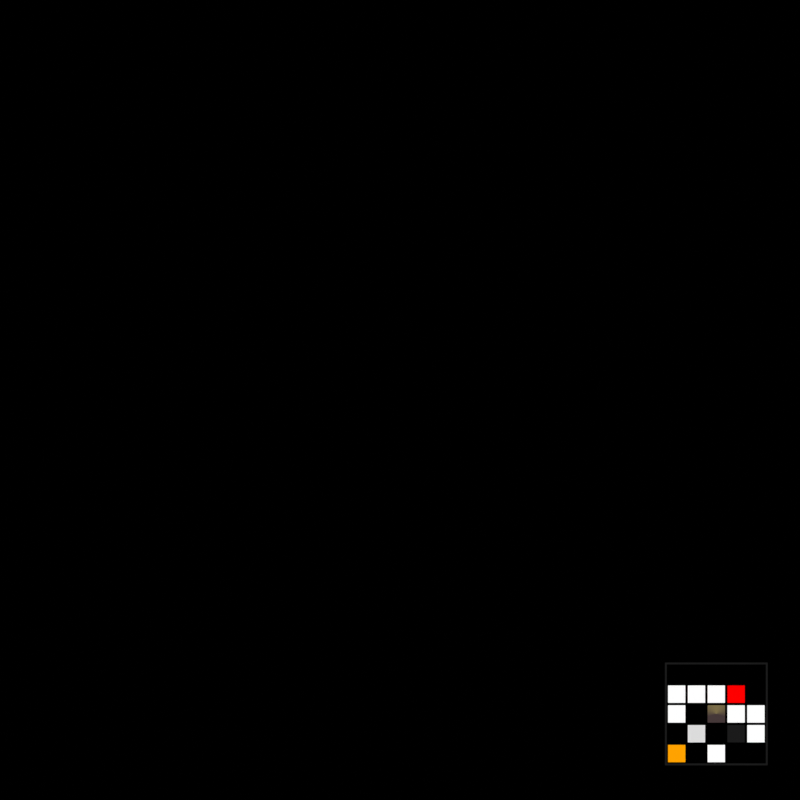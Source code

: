 # Source: panel_default.blend  (saved by Blender 2.92.15; exported with 4.5.12 LTS)
import bpy
from mathutils import Matrix  # noqa: F401  (used for matrix-valued properties, if any)

bpy.ops.wm.read_factory_settings(use_empty=True)
scene = bpy.context.scene
scene.name = 'p.TEMPLATE'

# ---- collections
col_export_template = bpy.data.collections.new('Export.TEMPLATE'); scene.collection.children.link(col_export_template)
col_letters_template = bpy.data.collections.new('Letters.TEMPLATE'); scene.collection.children.link(col_letters_template)
col_backstage_template = bpy.data.collections.new('Backstage.TEMPLATE'); scene.collection.children.link(col_backstage_template)

# ---- materials (node trees are filled in below, after node groups)
mat_l_blacknoshadow_template = bpy.data.materials.new('L_BlackNoShadow.TEMPLATE')
mat_l_blacknoshadow_template.use_backface_culling = True
mat_l_blackshadow_template = bpy.data.materials.new('L_BlackShadow.TEMPLATE')
mat_l_blackshadow_template.use_backface_culling = True
mat_l_blackshadow_template.use_transparent_shadow = False
mat_l_border_template = bpy.data.materials.new('L_Border.TEMPLATE')
mat_l_border_template.use_backface_culling = True
mat_l_captionballoon_template = bpy.data.materials.new('L_CaptionBalloon.TEMPLATE')
mat_l_captionoutlinedark_template = bpy.data.materials.new('L_CaptionOutlineDark.TEMPLATE')
mat_l_captionoutlinedark_template.use_backface_culling = True
mat_l_captionoutlinelight_template = bpy.data.materials.new('L_CaptionOutlineLight.TEMPLATE')
mat_l_captionoutlinelight_template.use_backface_culling = True
mat_l_ink_template = bpy.data.materials.new('L_Ink.TEMPLATE')
mat_l_ink_template.use_transparent_shadow = False
mat_l_sfxballoon_template = bpy.data.materials.new('L_SFXBalloon.TEMPLATE')
mat_l_sfxoutlinedark_template = bpy.data.materials.new('L_SFXOutlineDark.TEMPLATE')
mat_l_sfxoutlinedark_template.use_backface_culling = True
mat_l_sfxoutlinelight_template = bpy.data.materials.new('L_SFXOutlineLight.TEMPLATE')
mat_l_sfxoutlinelight_template.use_backface_culling = True
mat_l_toon_template = bpy.data.materials.new('L_Toon.TEMPLATE')
mat_l_toon_template.use_transparent_shadow = False
mat_l_outlinenoshadowdark_template = bpy.data.materials.new('L_OutlineNoShadowDark.TEMPLATE')
mat_l_outlinenoshadowdark_template.use_backface_culling = True
mat_l_outlinenoshadowlight_template = bpy.data.materials.new('L_OutlineNoShadowLight.TEMPLATE')
mat_l_outlinenoshadowlight_template.use_backface_culling = True
mat_l_toongradient_template = bpy.data.materials.new('L_ToonGradient.TEMPLATE')
mat_l_toongradient_template.use_transparent_shadow = False
mat_l_whitenoshadow_template = bpy.data.materials.new('L_WhiteNoShadow.TEMPLATE')
mat_l_whitenoshadow_template.use_backface_culling = True
mat_l_whiteshadow_template = bpy.data.materials.new('L_WhiteShadow.TEMPLATE')
mat_l_whiteshadow_template.use_backface_culling = True
mat_l_whiteshadow_template.use_transparent_shadow = False
mat_l_wordballoon_template = bpy.data.materials.new('L_Wordballoon.TEMPLATE')
mat_l_wordballoonoutlinedark_template = bpy.data.materials.new('L_WordballoonOutlineDark.TEMPLATE')
mat_l_wordballoonoutlinedark_template.use_backface_culling = True
mat_l_wordballoonoutlinelight_template = bpy.data.materials.new('L_WordballoonOutlineLight.TEMPLATE')
mat_l_wordballoonoutlinelight_template.use_backface_culling = True
mat_l_wordballoontext_template = bpy.data.materials.new('L_WordballoonText.TEMPLATE')
mat_l_wordballoontext_template.use_backface_culling = True
mat_l_wordballoontext_template.diffuse_color = (0.0, 0.0, 0.0, 1.0)
mat_l_page_template = bpy.data.materials.new('L_Page.TEMPLATE')
mat_l_page_template.use_backface_culling = True
mat_l_captiontext_template = bpy.data.materials.new('L_CaptionText.TEMPLATE')
mat_l_captiontext_template.use_backface_culling = True
mat_l_captiontext_template.diffuse_color = (0.0, 0.0, 0.0, 1.0)
mat_l_sfxtext_template = bpy.data.materials.new('L_SFXText.TEMPLATE')
mat_l_sfxtext_template.use_backface_culling = True
mat_l_sfxtext_template.diffuse_color = (0.0, 0.0, 0.0, 1.0)

# ---- node groups
ng_mmdtexuv = bpy.data.node_groups.new('MMDTexUV', 'ShaderNodeTree')
_s = ng_mmdtexuv.interface.new_socket(name='Base UV', in_out='OUTPUT', socket_type='NodeSocketVector')
_s.min_value = 0.0
_s.max_value = 0.0
_s = ng_mmdtexuv.interface.new_socket(name='Toon UV', in_out='OUTPUT', socket_type='NodeSocketVector')
_s.min_value = 0.0
_s.max_value = 0.0
_s = ng_mmdtexuv.interface.new_socket(name='Sphere UV', in_out='OUTPUT', socket_type='NodeSocketVector')
_s.min_value = 0.0
_s.max_value = 0.0
_s = ng_mmdtexuv.interface.new_socket(name='SubTex UV', in_out='OUTPUT', socket_type='NodeSocketVector')
_s.min_value = 0.0
_s.max_value = 0.0
_N = ng_mmdtexuv.nodes; _L = ng_mmdtexuv.links
n0 = _N.new('NodeGroupOutput'); n0.name = 'Group Output'; n0.location = (1260, 0)
n1 = _N.new('ShaderNodeTexCoord'); n1.name = 'Texture Coordinate'; n1.location = (0, 0)
n2 = _N.new('ShaderNodeUVMap'); n2.name = 'UV Map'; n2.location = (840, -440)
n2.uv_map = 'UV1'
n3 = _N.new('ShaderNodeVectorTransform'); n3.name = 'Vector Transform'; n3.location = (210, -220)
n3.vector_type = 'NORMAL'
n3.convert_from = 'OBJECT'
n3.convert_to = 'CAMERA'
n4 = _N.new('ShaderNodeMapping'); n4.name = 'Mapping'; n4.location = (420, -220)
n4.inputs[1].default_value = (0.5, 0.5, 0.0)
n4.inputs[3].default_value = (0.5, 0.5, 1.0)
_L.new(n1.outputs[1], n3.inputs[0])
_L.new(n3.outputs[0], n4.inputs[0])
_L.new(n1.outputs[2], n0.inputs[0])
_L.new(n4.outputs[0], n0.inputs[1])
_L.new(n4.outputs[0], n0.inputs[2])
_L.new(n2.outputs[0], n0.inputs[3])
n0.is_active_output = True

# ---- material node trees
mat_l_blacknoshadow_template.use_nodes = True; mat_l_blacknoshadow_template.node_tree.nodes.clear()
_N = mat_l_blacknoshadow_template.node_tree.nodes; _L = mat_l_blacknoshadow_template.node_tree.links
n0 = _N.new('ShaderNodeOutputMaterial'); n0.name = 'Material Output'; n0.location = (300, 300)
n0.target = 'CYCLES'
n1 = _N.new('ShaderNodeBackground'); n1.name = 'Background'; n1.location = (0, 0)
n1.label = 'Background'
n1.inputs[0].default_value = (0.0, 0.0, 0.0, 0.0)
n2 = _N.new('ShaderNodeOutputMaterial'); n2.name = 'Material Output.001'; n2.location = (0, 0)
n2.target = 'EEVEE'
n3 = _N.new('ShaderNodeMixShader'); n3.name = 'Mix Shader'; n3.location = (0, 0)
n3.label = 'Disable Shadow'
n3.hide = True
n4 = _N.new('ShaderNodeLightPath'); n4.name = 'Light Path'; n4.location = (0, 0)
n4.hide = True
n5 = _N.new('ShaderNodeBsdfTransparent'); n5.name = 'Transparent BSDF'; n5.location = (0, 0)
n5.hide = True
_L.new(n1.outputs[0], n0.inputs[0])
_L.new(n1.outputs[0], n3.inputs[1])
_L.new(n3.outputs[0], n2.inputs[0])
_L.new(n4.outputs[1], n3.inputs[0])
_L.new(n5.outputs[0], n3.inputs[2])
n0.is_active_output = True
mat_l_blackshadow_template.use_nodes = True; mat_l_blackshadow_template.node_tree.nodes.clear()
_N = mat_l_blackshadow_template.node_tree.nodes; _L = mat_l_blackshadow_template.node_tree.links
n0 = _N.new('ShaderNodeOutputMaterial'); n0.name = 'Material Output'; n0.location = (363, 403)
n1 = _N.new('ShaderNodeBackground'); n1.name = 'Background'; n1.location = (177, 337)
n1.inputs[0].default_value = (0.0, 0.0, 0.0, 1.0)
_L.new(n1.outputs[0], n0.inputs[0])
n0.is_active_output = True
mat_l_border_template.use_nodes = True; mat_l_border_template.node_tree.nodes.clear()
_N = mat_l_border_template.node_tree.nodes; _L = mat_l_border_template.node_tree.links
n0 = _N.new('ShaderNodeBackground'); n0.name = 'Background'; n0.location = (0, 0)
n0.label = 'Background'
n0.inputs[0].default_value = (0.0, 0.0, 0.0, 1.0)
n1 = _N.new('ShaderNodeOutputMaterial'); n1.name = 'Material Output'; n1.location = (300, 300)
n1.target = 'CYCLES'
n2 = _N.new('ShaderNodeOutputMaterial'); n2.name = 'Material Output.001'; n2.location = (0, 0)
n2.target = 'EEVEE'
n3 = _N.new('ShaderNodeMixShader'); n3.name = 'Mix Shader'; n3.location = (0, 0)
n3.label = 'Disable Shadow'
n3.hide = True
n4 = _N.new('ShaderNodeLightPath'); n4.name = 'Light Path'; n4.location = (0, 0)
n4.hide = True
n5 = _N.new('ShaderNodeBsdfTransparent'); n5.name = 'Transparent BSDF'; n5.location = (0, 0)
n5.hide = True
_L.new(n0.outputs[0], n1.inputs[0])
_L.new(n0.outputs[0], n3.inputs[1])
_L.new(n3.outputs[0], n2.inputs[0])
_L.new(n4.outputs[1], n3.inputs[0])
_L.new(n5.outputs[0], n3.inputs[2])
n1.is_active_output = True
mat_l_captionballoon_template.use_nodes = True; mat_l_captionballoon_template.node_tree.nodes.clear()
_N = mat_l_captionballoon_template.node_tree.nodes; _L = mat_l_captionballoon_template.node_tree.links
n0 = _N.new('ShaderNodeOutputMaterial'); n0.name = 'Material Output'; n0.location = (300, 300)
n0.target = 'CYCLES'
n1 = _N.new('ShaderNodeBackground'); n1.name = 'Background'; n1.location = (10, 300)
n1.inputs[0].default_value = (0.0, 0.0, 0.0, 1.0)
n2 = _N.new('ShaderNodeOutputMaterial'); n2.name = 'Material Output.001'; n2.location = (0, 0)
n2.target = 'EEVEE'
n3 = _N.new('ShaderNodeMixShader'); n3.name = 'Mix Shader'; n3.location = (0, 0)
n3.label = 'Disable Shadow'
n3.hide = True
n4 = _N.new('ShaderNodeLightPath'); n4.name = 'Light Path'; n4.location = (0, 0)
n4.hide = True
n5 = _N.new('ShaderNodeBsdfTransparent'); n5.name = 'Transparent BSDF'; n5.location = (0, 0)
n5.hide = True
_L.new(n1.outputs[0], n0.inputs[0])
_L.new(n1.outputs[0], n3.inputs[1])
_L.new(n3.outputs[0], n2.inputs[0])
_L.new(n4.outputs[1], n3.inputs[0])
_L.new(n5.outputs[0], n3.inputs[2])
n0.is_active_output = True
mat_l_captionoutlinedark_template.use_nodes = True; mat_l_captionoutlinedark_template.node_tree.nodes.clear()
_N = mat_l_captionoutlinedark_template.node_tree.nodes; _L = mat_l_captionoutlinedark_template.node_tree.links
n0 = _N.new('ShaderNodeOutputMaterial'); n0.name = 'Material Output'; n0.location = (300, 300)
n0.target = 'CYCLES'
n1 = _N.new('ShaderNodeBackground'); n1.name = 'Background'; n1.location = (10, 300)
n1.inputs[0].default_value = (0.0, 0.0, 0.0, 1.0)
n2 = _N.new('ShaderNodeOutputMaterial'); n2.name = 'Material Output.001'; n2.location = (0, 0)
n2.target = 'EEVEE'
n3 = _N.new('ShaderNodeMixShader'); n3.name = 'Mix Shader'; n3.location = (0, 0)
n3.label = 'Disable Shadow'
n3.hide = True
n4 = _N.new('ShaderNodeLightPath'); n4.name = 'Light Path'; n4.location = (0, 0)
n4.hide = True
n5 = _N.new('ShaderNodeBsdfTransparent'); n5.name = 'Transparent BSDF'; n5.location = (0, 0)
n5.hide = True
_L.new(n1.outputs[0], n0.inputs[0])
_L.new(n1.outputs[0], n3.inputs[1])
_L.new(n3.outputs[0], n2.inputs[0])
_L.new(n4.outputs[1], n3.inputs[0])
_L.new(n5.outputs[0], n3.inputs[2])
n0.is_active_output = True
mat_l_captionoutlinelight_template.use_nodes = True; mat_l_captionoutlinelight_template.node_tree.nodes.clear()
_N = mat_l_captionoutlinelight_template.node_tree.nodes; _L = mat_l_captionoutlinelight_template.node_tree.links
n0 = _N.new('ShaderNodeOutputMaterial'); n0.name = 'Material Output'; n0.location = (300, 300)
n0.target = 'CYCLES'
n1 = _N.new('ShaderNodeBackground'); n1.name = 'Background'; n1.location = (10, 300)
n1.inputs[0].default_value = (1.0, 1.0, 1.0, 1.0)
n2 = _N.new('ShaderNodeOutputMaterial'); n2.name = 'Material Output.001'; n2.location = (0, 0)
n2.target = 'EEVEE'
n3 = _N.new('ShaderNodeMixShader'); n3.name = 'Mix Shader'; n3.location = (0, 0)
n3.label = 'Disable Shadow'
n3.hide = True
n4 = _N.new('ShaderNodeLightPath'); n4.name = 'Light Path'; n4.location = (0, 0)
n4.hide = True
n5 = _N.new('ShaderNodeBsdfTransparent'); n5.name = 'Transparent BSDF'; n5.location = (0, 0)
n5.hide = True
_L.new(n1.outputs[0], n0.inputs[0])
_L.new(n1.outputs[0], n3.inputs[1])
_L.new(n3.outputs[0], n2.inputs[0])
_L.new(n4.outputs[1], n3.inputs[0])
_L.new(n5.outputs[0], n3.inputs[2])
n0.is_active_output = True
mat_l_ink_template.use_nodes = True; mat_l_ink_template.node_tree.nodes.clear()
_N = mat_l_ink_template.node_tree.nodes; _L = mat_l_ink_template.node_tree.links
n0 = _N.new('ShaderNodeOutputMaterial'); n0.name = 'Material Output'; n0.location = (697, 366)
n1 = _N.new('ShaderNodeBackground'); n1.name = 'Background'; n1.location = (507, 366)
n1.inputs[0].default_value = (1.0, 1.0, 1.0, 1.0)
_L.new(n1.outputs[0], n0.inputs[0])
n0.is_active_output = True
mat_l_sfxballoon_template.use_nodes = True; mat_l_sfxballoon_template.node_tree.nodes.clear()
_N = mat_l_sfxballoon_template.node_tree.nodes; _L = mat_l_sfxballoon_template.node_tree.links
n0 = _N.new('ShaderNodeOutputMaterial'); n0.name = 'Material Output'; n0.location = (300, 300)
n0.target = 'CYCLES'
n1 = _N.new('ShaderNodeBackground'); n1.name = 'Background'; n1.location = (10, 300)
n1.inputs[0].default_value = (1.0, 0.0, 0.0, 1.0)
n2 = _N.new('ShaderNodeOutputMaterial'); n2.name = 'Material Output.001'; n2.location = (0, 0)
n2.target = 'EEVEE'
n3 = _N.new('ShaderNodeMixShader'); n3.name = 'Mix Shader'; n3.location = (0, 0)
n3.label = 'Disable Shadow'
n3.hide = True
n4 = _N.new('ShaderNodeLightPath'); n4.name = 'Light Path'; n4.location = (0, 0)
n4.hide = True
n5 = _N.new('ShaderNodeBsdfTransparent'); n5.name = 'Transparent BSDF'; n5.location = (0, 0)
n5.hide = True
_L.new(n1.outputs[0], n0.inputs[0])
_L.new(n1.outputs[0], n3.inputs[1])
_L.new(n3.outputs[0], n2.inputs[0])
_L.new(n4.outputs[1], n3.inputs[0])
_L.new(n5.outputs[0], n3.inputs[2])
n0.is_active_output = True
mat_l_sfxoutlinedark_template.use_nodes = True; mat_l_sfxoutlinedark_template.node_tree.nodes.clear()
_N = mat_l_sfxoutlinedark_template.node_tree.nodes; _L = mat_l_sfxoutlinedark_template.node_tree.links
n0 = _N.new('ShaderNodeOutputMaterial'); n0.name = 'Material Output'; n0.location = (300, 300)
n0.target = 'CYCLES'
n1 = _N.new('ShaderNodeBackground'); n1.name = 'Background'; n1.location = (10, 300)
n1.inputs[0].default_value = (0.0, 0.0, 0.0, 1.0)
n2 = _N.new('ShaderNodeOutputMaterial'); n2.name = 'Material Output.001'; n2.location = (0, 0)
n2.target = 'EEVEE'
n3 = _N.new('ShaderNodeMixShader'); n3.name = 'Mix Shader'; n3.location = (0, 0)
n3.label = 'Disable Shadow'
n3.hide = True
n4 = _N.new('ShaderNodeLightPath'); n4.name = 'Light Path'; n4.location = (0, 0)
n4.hide = True
n5 = _N.new('ShaderNodeBsdfTransparent'); n5.name = 'Transparent BSDF'; n5.location = (0, 0)
n5.hide = True
_L.new(n1.outputs[0], n0.inputs[0])
_L.new(n1.outputs[0], n3.inputs[1])
_L.new(n3.outputs[0], n2.inputs[0])
_L.new(n4.outputs[1], n3.inputs[0])
_L.new(n5.outputs[0], n3.inputs[2])
n0.is_active_output = True
mat_l_sfxoutlinelight_template.use_nodes = True; mat_l_sfxoutlinelight_template.node_tree.nodes.clear()
_N = mat_l_sfxoutlinelight_template.node_tree.nodes; _L = mat_l_sfxoutlinelight_template.node_tree.links
n0 = _N.new('ShaderNodeOutputMaterial'); n0.name = 'Material Output'; n0.location = (300, 300)
n0.target = 'CYCLES'
n1 = _N.new('ShaderNodeBackground'); n1.name = 'Background'; n1.location = (10, 300)
n1.inputs[0].default_value = (1.0, 1.0, 1.0, 1.0)
n2 = _N.new('ShaderNodeOutputMaterial'); n2.name = 'Material Output.001'; n2.location = (0, 0)
n2.target = 'EEVEE'
n3 = _N.new('ShaderNodeMixShader'); n3.name = 'Mix Shader'; n3.location = (0, 0)
n3.label = 'Disable Shadow'
n3.hide = True
n4 = _N.new('ShaderNodeLightPath'); n4.name = 'Light Path'; n4.location = (0, 0)
n4.hide = True
n5 = _N.new('ShaderNodeBsdfTransparent'); n5.name = 'Transparent BSDF'; n5.location = (0, 0)
n5.hide = True
_L.new(n1.outputs[0], n0.inputs[0])
_L.new(n1.outputs[0], n3.inputs[1])
_L.new(n3.outputs[0], n2.inputs[0])
_L.new(n4.outputs[1], n3.inputs[0])
_L.new(n5.outputs[0], n3.inputs[2])
n0.is_active_output = True
mat_l_toon_template.use_nodes = True; mat_l_toon_template.node_tree.nodes.clear()
_N = mat_l_toon_template.node_tree.nodes; _L = mat_l_toon_template.node_tree.links
n0 = _N.new('ShaderNodeOutputMaterial'); n0.name = 'Material Output'; n0.location = (697, 366)
n1 = _N.new('ShaderNodeShaderToRGB'); n1.name = 'Shader to RGB'; n1.location = (-653, -175)
n2 = _N.new('ShaderNodeShaderToRGB'); n2.name = 'Shader to RGB.001'; n2.location = (134, 349)
n3 = _N.new('ShaderNodeMixShader'); n3.name = 'Mix Shader'; n3.location = (-167, 282)
n4 = _N.new('ShaderNodeLightPath'); n4.name = 'Light Path'; n4.location = (-558, 462)
n5 = _N.new('ShaderNodeBsdfDiffuse'); n5.name = 'Diffuse BSDF'; n5.location = (-877, -338)
n5.inputs[0].default_value = (1.0, 1.0, 1.0, 1.0)
n6 = _N.new('ShaderNodeValToRGB'); n6.name = 'ColorRamp'; n6.location = (-451, 1)
n6.color_ramp.interpolation = 'CONSTANT'
while len(n6.color_ramp.elements) > 1: n6.color_ramp.elements.remove(n6.color_ramp.elements[-1])
n6.color_ramp.elements[0].position = 0.0; n6.color_ramp.elements[0].color = (0.0, 0.0, 0.0, 1.0)
_e = n6.color_ramp.elements.new(0.09); _e.color = (1.0, 1.0, 1.0, 1.0)
_L.new(n5.outputs[0], n1.inputs[0])
_L.new(n1.outputs[0], n6.inputs[0])
_L.new(n6.outputs[0], n3.inputs[2])
_L.new(n4.outputs[0], n3.inputs[0])
_L.new(n3.outputs[0], n2.inputs[0])
_L.new(n2.outputs[0], n0.inputs[0])
n0.is_active_output = True
mat_l_outlinenoshadowdark_template.use_nodes = True; mat_l_outlinenoshadowdark_template.node_tree.nodes.clear()
_N = mat_l_outlinenoshadowdark_template.node_tree.nodes; _L = mat_l_outlinenoshadowdark_template.node_tree.links
n0 = _N.new('ShaderNodeOutputMaterial'); n0.name = 'Material Output'; n0.location = (300, 300)
n0.target = 'CYCLES'
n1 = _N.new('ShaderNodeBackground'); n1.name = 'Background'; n1.location = (10, 300)
n1.inputs[0].default_value = (0.0, 0.0, 0.0, 1.0)
n2 = _N.new('ShaderNodeOutputMaterial'); n2.name = 'Material Output.001'; n2.location = (0, 0)
n2.target = 'EEVEE'
n3 = _N.new('ShaderNodeMixShader'); n3.name = 'Mix Shader'; n3.location = (0, 0)
n3.label = 'Disable Shadow'
n3.hide = True
n4 = _N.new('ShaderNodeLightPath'); n4.name = 'Light Path'; n4.location = (0, 0)
n4.hide = True
n5 = _N.new('ShaderNodeBsdfTransparent'); n5.name = 'Transparent BSDF'; n5.location = (0, 0)
n5.hide = True
_L.new(n1.outputs[0], n0.inputs[0])
_L.new(n1.outputs[0], n3.inputs[1])
_L.new(n3.outputs[0], n2.inputs[0])
_L.new(n4.outputs[1], n3.inputs[0])
_L.new(n5.outputs[0], n3.inputs[2])
n0.is_active_output = True
mat_l_outlinenoshadowlight_template.use_nodes = True; mat_l_outlinenoshadowlight_template.node_tree.nodes.clear()
_N = mat_l_outlinenoshadowlight_template.node_tree.nodes; _L = mat_l_outlinenoshadowlight_template.node_tree.links
n0 = _N.new('ShaderNodeOutputMaterial'); n0.name = 'Material Output.001'; n0.location = (143, 991)
n0.target = 'CYCLES'
n1 = _N.new('ShaderNodeBackground'); n1.name = 'Background'; n1.location = (-47, 991)
n1.inputs[0].default_value = (1.0, 1.0, 1.0, 1.0)
n2 = _N.new('ShaderNodeOutputMaterial'); n2.name = 'Material Output'; n2.location = (0, 0)
n2.target = 'EEVEE'
n3 = _N.new('ShaderNodeMixShader'); n3.name = 'Mix Shader'; n3.location = (0, 0)
n3.label = 'Disable Shadow'
n3.hide = True
n4 = _N.new('ShaderNodeLightPath'); n4.name = 'Light Path'; n4.location = (0, 0)
n4.hide = True
n5 = _N.new('ShaderNodeBsdfTransparent'); n5.name = 'Transparent BSDF'; n5.location = (0, 0)
n5.hide = True
_L.new(n1.outputs[0], n0.inputs[0])
_L.new(n1.outputs[0], n3.inputs[1])
_L.new(n3.outputs[0], n2.inputs[0])
_L.new(n4.outputs[1], n3.inputs[0])
_L.new(n5.outputs[0], n3.inputs[2])
n0.is_active_output = True
mat_l_toongradient_template.use_nodes = True; mat_l_toongradient_template.node_tree.nodes.clear()
_N = mat_l_toongradient_template.node_tree.nodes; _L = mat_l_toongradient_template.node_tree.links
n0 = _N.new('ShaderNodeMapping'); n0.name = 'Mapping.001'; n0.location = (777, 552)
n0.inputs[1].default_value = (0.0, 0.5, 0.0)
n0.inputs[2].default_value = (0.7854, 0.0, -0.7854)
n1 = _N.new('ShaderNodeVectorTransform'); n1.name = 'Vector Transform.001'; n1.location = (562, 507)
n1.vector_type = 'NORMAL'
n1.convert_from = 'OBJECT'
n1.convert_to = 'CAMERA'
n2 = _N.new('ShaderNodeTexCoord'); n2.name = 'Texture Coordinate.001'; n2.location = (368, 474)
n3 = _N.new('ShaderNodeLightPath'); n3.name = 'Light Path'; n3.location = (461, 125)
n4 = _N.new('ShaderNodeValToRGB'); n4.name = 'ColorRamp'; n4.location = (467, -211)
n4.color_ramp.interpolation = 'CONSTANT'
while len(n4.color_ramp.elements) > 1: n4.color_ramp.elements.remove(n4.color_ramp.elements[-1])
n4.color_ramp.elements[0].position = 0.0; n4.color_ramp.elements[0].color = (0.0, 0.0, 0.0, 1.0)
_e = n4.color_ramp.elements.new(0.09); _e.color = (1.0, 1.0, 1.0, 1.0)
n5 = _N.new('ShaderNodeShaderToRGB'); n5.name = 'Shader to RGB'; n5.location = (284, -367)
n6 = _N.new('ShaderNodeBsdfDiffuse'); n6.name = 'Diffuse BSDF'; n6.location = (90, -413)
n6.inputs[0].default_value = (1.0, 1.0, 1.0, 1.0)
n7 = _N.new('ShaderNodeOutputMaterial'); n7.name = 'Material Output'; n7.location = (1473, 333)
n8 = _N.new('ShaderNodeValToRGB'); n8.name = 'ColorRamp.001'; n8.location = (996, 567)
while len(n8.color_ramp.elements) > 1: n8.color_ramp.elements.remove(n8.color_ramp.elements[-1])
n8.color_ramp.elements[0].position = 0.0; n8.color_ramp.elements[0].color = (0.1175, 0.07839, 0.07839, 1.0)
_e = n8.color_ramp.elements.new(1.0); _e.color = (0.5036, 0.3917, 0.1504, 1.0)
n9 = _N.new('ShaderNodeMixShader'); n9.name = 'Mix Shader'; n9.location = (774, 145)
n10 = _N.new('ShaderNodeShaderToRGB'); n10.name = 'Shader to RGB.001'; n10.location = (991, 202)
n11 = _N.new('ShaderNodeMixShader'); n11.name = 'Mix Shader.001'; n11.location = (1297, 371)
_L.new(n6.outputs[0], n5.inputs[0])
_L.new(n5.outputs[0], n4.inputs[0])
_L.new(n4.outputs[0], n9.inputs[2])
_L.new(n3.outputs[0], n9.inputs[0])
_L.new(n9.outputs[0], n10.inputs[0])
_L.new(n1.outputs[0], n0.inputs[0])
_L.new(n2.outputs[3], n1.inputs[0])
_L.new(n0.outputs[0], n8.inputs[0])
_L.new(n10.outputs[0], n11.inputs[1])
_L.new(n10.outputs[0], n11.inputs[0])
_L.new(n11.outputs[0], n7.inputs[0])
_L.new(n8.outputs[0], n11.inputs[2])
n7.is_active_output = True
mat_l_whitenoshadow_template.use_nodes = True; mat_l_whitenoshadow_template.node_tree.nodes.clear()
_N = mat_l_whitenoshadow_template.node_tree.nodes; _L = mat_l_whitenoshadow_template.node_tree.links
n0 = _N.new('ShaderNodeOutputMaterial'); n0.name = 'Material Output'; n0.location = (300, 300)
n0.target = 'CYCLES'
n1 = _N.new('ShaderNodeBackground'); n1.name = 'Background'; n1.location = (0, 0)
n1.label = 'Background'
n1.inputs[0].default_value = (1.0, 1.0, 1.0, 1.0)
n2 = _N.new('ShaderNodeOutputMaterial'); n2.name = 'Material Output.001'; n2.location = (0, 0)
n2.target = 'EEVEE'
n3 = _N.new('ShaderNodeMixShader'); n3.name = 'Mix Shader'; n3.location = (0, 0)
n3.label = 'Disable Shadow'
n3.hide = True
n4 = _N.new('ShaderNodeLightPath'); n4.name = 'Light Path'; n4.location = (0, 0)
n4.hide = True
n5 = _N.new('ShaderNodeBsdfTransparent'); n5.name = 'Transparent BSDF'; n5.location = (0, 0)
n5.hide = True
_L.new(n1.outputs[0], n0.inputs[0])
_L.new(n1.outputs[0], n3.inputs[1])
_L.new(n3.outputs[0], n2.inputs[0])
_L.new(n4.outputs[1], n3.inputs[0])
_L.new(n5.outputs[0], n3.inputs[2])
n0.is_active_output = True
mat_l_whiteshadow_template.use_nodes = True; mat_l_whiteshadow_template.node_tree.nodes.clear()
_N = mat_l_whiteshadow_template.node_tree.nodes; _L = mat_l_whiteshadow_template.node_tree.links
n0 = _N.new('ShaderNodeOutputMaterial'); n0.name = 'Material Output'; n0.location = (300, 300)
n1 = _N.new('ShaderNodeBackground'); n1.name = 'Background'; n1.location = (0, 0)
n1.label = 'Background'
n1.inputs[0].default_value = (1.0, 1.0, 1.0, 1.0)
_L.new(n1.outputs[0], n0.inputs[0])
n0.is_active_output = True
mat_l_wordballoon_template.use_nodes = True; mat_l_wordballoon_template.node_tree.nodes.clear()
_N = mat_l_wordballoon_template.node_tree.nodes; _L = mat_l_wordballoon_template.node_tree.links
n0 = _N.new('ShaderNodeOutputMaterial'); n0.name = 'Material Output'; n0.location = (300, 300)
n0.target = 'CYCLES'
n1 = _N.new('ShaderNodeBackground'); n1.name = 'Background'; n1.location = (10, 300)
n1.inputs[0].default_value = (1.0, 1.0, 1.0, 1.0)
n2 = _N.new('ShaderNodeOutputMaterial'); n2.name = 'Material Output.001'; n2.location = (0, 0)
n2.target = 'EEVEE'
n3 = _N.new('ShaderNodeMixShader'); n3.name = 'Mix Shader'; n3.location = (0, 0)
n3.label = 'Disable Shadow'
n3.hide = True
n4 = _N.new('ShaderNodeLightPath'); n4.name = 'Light Path'; n4.location = (0, 0)
n4.hide = True
n5 = _N.new('ShaderNodeBsdfTransparent'); n5.name = 'Transparent BSDF'; n5.location = (0, 0)
n5.hide = True
_L.new(n1.outputs[0], n0.inputs[0])
_L.new(n1.outputs[0], n3.inputs[1])
_L.new(n3.outputs[0], n2.inputs[0])
_L.new(n4.outputs[1], n3.inputs[0])
_L.new(n5.outputs[0], n3.inputs[2])
n0.is_active_output = True
mat_l_wordballoonoutlinedark_template.use_nodes = True; mat_l_wordballoonoutlinedark_template.node_tree.nodes.clear()
_N = mat_l_wordballoonoutlinedark_template.node_tree.nodes; _L = mat_l_wordballoonoutlinedark_template.node_tree.links
n0 = _N.new('ShaderNodeOutputMaterial'); n0.name = 'Material Output'; n0.location = (300, 300)
n0.target = 'CYCLES'
n1 = _N.new('ShaderNodeBackground'); n1.name = 'Background'; n1.location = (10, 300)
n1.inputs[0].default_value = (0.0, 0.0, 0.0, 1.0)
n2 = _N.new('ShaderNodeOutputMaterial'); n2.name = 'Material Output.001'; n2.location = (0, 0)
n2.target = 'EEVEE'
n3 = _N.new('ShaderNodeMixShader'); n3.name = 'Mix Shader'; n3.location = (0, 0)
n3.label = 'Disable Shadow'
n3.hide = True
n4 = _N.new('ShaderNodeLightPath'); n4.name = 'Light Path'; n4.location = (0, 0)
n4.hide = True
n5 = _N.new('ShaderNodeBsdfTransparent'); n5.name = 'Transparent BSDF'; n5.location = (0, 0)
n5.hide = True
_L.new(n1.outputs[0], n0.inputs[0])
_L.new(n1.outputs[0], n3.inputs[1])
_L.new(n3.outputs[0], n2.inputs[0])
_L.new(n4.outputs[1], n3.inputs[0])
_L.new(n5.outputs[0], n3.inputs[2])
n0.is_active_output = True
mat_l_wordballoonoutlinelight_template.use_nodes = True; mat_l_wordballoonoutlinelight_template.node_tree.nodes.clear()
_N = mat_l_wordballoonoutlinelight_template.node_tree.nodes; _L = mat_l_wordballoonoutlinelight_template.node_tree.links
n0 = _N.new('ShaderNodeOutputMaterial'); n0.name = 'Material Output'; n0.location = (400, 1500)
n0.target = 'CYCLES'
n1 = _N.new('ShaderNodeBackground'); n1.name = 'Background'; n1.location = (10, 300)
n2 = _N.new('ShaderNodeGroup'); n2.name = 'mmd_tex_uv'; n2.location = (-1050, 950)
n2.node_tree = ng_mmdtexuv
n3 = _N.new('ShaderNodeBackground'); n3.name = 'Background.001'; n3.location = (0, 1500)
n3.inputs[0].default_value = (0.7106, 0.7106, 0.7106, 1.0)
n4 = _N.new('ShaderNodeOutputMaterial'); n4.name = 'Material Output.001'; n4.location = (0, 0)
n4.target = 'EEVEE'
n5 = _N.new('ShaderNodeMixShader'); n5.name = 'Mix Shader'; n5.location = (0, 0)
n5.label = 'Disable Shadow'
n5.hide = True
n6 = _N.new('ShaderNodeLightPath'); n6.name = 'Light Path'; n6.location = (0, 0)
n6.hide = True
n7 = _N.new('ShaderNodeBsdfTransparent'); n7.name = 'Transparent BSDF'; n7.location = (0, 0)
n7.hide = True
_L.new(n3.outputs[0], n0.inputs[0])
_L.new(n3.outputs[0], n5.inputs[1])
_L.new(n5.outputs[0], n4.inputs[0])
_L.new(n6.outputs[1], n5.inputs[0])
_L.new(n7.outputs[0], n5.inputs[2])
n0.is_active_output = True
mat_l_wordballoontext_template.use_nodes = True; mat_l_wordballoontext_template.node_tree.nodes.clear()
_N = mat_l_wordballoontext_template.node_tree.nodes; _L = mat_l_wordballoontext_template.node_tree.links
n0 = _N.new('ShaderNodeOutputMaterial'); n0.name = 'Material Output'; n0.location = (300, 300)
n0.target = 'CYCLES'
n1 = _N.new('ShaderNodeBackground'); n1.name = 'Background'; n1.location = (10, 300)
n1.inputs[0].default_value = (0.0, 0.0, 0.0, 1.0)
n2 = _N.new('ShaderNodeOutputMaterial'); n2.name = 'Material Output.001'; n2.location = (0, 0)
n2.target = 'EEVEE'
n3 = _N.new('ShaderNodeMixShader'); n3.name = 'Mix Shader'; n3.location = (0, 0)
n3.label = 'Disable Shadow'
n3.hide = True
n4 = _N.new('ShaderNodeLightPath'); n4.name = 'Light Path'; n4.location = (0, 0)
n4.hide = True
n5 = _N.new('ShaderNodeBsdfTransparent'); n5.name = 'Transparent BSDF'; n5.location = (0, 0)
n5.hide = True
_L.new(n1.outputs[0], n0.inputs[0])
_L.new(n1.outputs[0], n3.inputs[1])
_L.new(n3.outputs[0], n2.inputs[0])
_L.new(n4.outputs[1], n3.inputs[0])
_L.new(n5.outputs[0], n3.inputs[2])
n0.is_active_output = True
mat_l_page_template.use_nodes = True; mat_l_page_template.node_tree.nodes.clear()
_N = mat_l_page_template.node_tree.nodes; _L = mat_l_page_template.node_tree.links
n0 = _N.new('ShaderNodeOutputMaterial'); n0.name = 'Material Output'; n0.location = (300, 300)
n0.target = 'CYCLES'
n1 = _N.new('ShaderNodeBackground'); n1.name = 'Background'; n1.location = (0, 0)
n1.label = 'Background'
n1.inputs[0].default_value = (0.01096, 0.01096, 0.01096, 1.0)
n2 = _N.new('ShaderNodeOutputMaterial'); n2.name = 'Material Output.001'; n2.location = (0, 0)
n2.target = 'EEVEE'
n3 = _N.new('ShaderNodeMixShader'); n3.name = 'Mix Shader'; n3.location = (0, 0)
n3.label = 'Disable Shadow'
n3.hide = True
n4 = _N.new('ShaderNodeLightPath'); n4.name = 'Light Path'; n4.location = (0, 0)
n4.hide = True
n5 = _N.new('ShaderNodeBsdfTransparent'); n5.name = 'Transparent BSDF'; n5.location = (0, 0)
n5.hide = True
_L.new(n1.outputs[0], n0.inputs[0])
_L.new(n1.outputs[0], n3.inputs[1])
_L.new(n3.outputs[0], n2.inputs[0])
_L.new(n4.outputs[1], n3.inputs[0])
_L.new(n5.outputs[0], n3.inputs[2])
n0.is_active_output = True
mat_l_captiontext_template.use_nodes = True; mat_l_captiontext_template.node_tree.nodes.clear()
_N = mat_l_captiontext_template.node_tree.nodes; _L = mat_l_captiontext_template.node_tree.links
n0 = _N.new('ShaderNodeOutputMaterial'); n0.name = 'Material Output'; n0.location = (300, 300)
n0.target = 'CYCLES'
n1 = _N.new('ShaderNodeBackground'); n1.name = 'Background'; n1.location = (10, 300)
n1.inputs[0].default_value = (1.0, 1.0, 1.0, 1.0)
n2 = _N.new('ShaderNodeOutputMaterial'); n2.name = 'Material Output.001'; n2.location = (0, 0)
n2.target = 'EEVEE'
n3 = _N.new('ShaderNodeMixShader'); n3.name = 'Mix Shader'; n3.location = (0, 0)
n3.label = 'Disable Shadow'
n3.hide = True
n4 = _N.new('ShaderNodeLightPath'); n4.name = 'Light Path'; n4.location = (0, 0)
n4.hide = True
n5 = _N.new('ShaderNodeBsdfTransparent'); n5.name = 'Transparent BSDF'; n5.location = (0, 0)
n5.hide = True
_L.new(n1.outputs[0], n0.inputs[0])
_L.new(n1.outputs[0], n3.inputs[1])
_L.new(n3.outputs[0], n2.inputs[0])
_L.new(n4.outputs[1], n3.inputs[0])
_L.new(n5.outputs[0], n3.inputs[2])
n0.is_active_output = True
mat_l_sfxtext_template.use_nodes = True; mat_l_sfxtext_template.node_tree.nodes.clear()
_N = mat_l_sfxtext_template.node_tree.nodes; _L = mat_l_sfxtext_template.node_tree.links
n0 = _N.new('ShaderNodeOutputMaterial'); n0.name = 'Material Output'; n0.location = (300, 300)
n0.target = 'CYCLES'
n1 = _N.new('ShaderNodeBackground'); n1.name = 'Background'; n1.location = (10, 300)
n1.inputs[0].default_value = (1.0, 0.3615, 0.0, 1.0)
n2 = _N.new('ShaderNodeOutputMaterial'); n2.name = 'Material Output.001'; n2.location = (0, 0)
n2.target = 'EEVEE'
n3 = _N.new('ShaderNodeMixShader'); n3.name = 'Mix Shader'; n3.location = (0, 0)
n3.label = 'Disable Shadow'
n3.hide = True
n4 = _N.new('ShaderNodeLightPath'); n4.name = 'Light Path'; n4.location = (0, 0)
n4.hide = True
n5 = _N.new('ShaderNodeBsdfTransparent'); n5.name = 'Transparent BSDF'; n5.location = (0, 0)
n5.hide = True
_L.new(n1.outputs[0], n0.inputs[0])
_L.new(n1.outputs[0], n3.inputs[1])
_L.new(n3.outputs[0], n2.inputs[0])
_L.new(n4.outputs[1], n3.inputs[0])
_L.new(n5.outputs[0], n3.inputs[2])
n0.is_active_output = True

# ---- world
world_sky_template = bpy.data.worlds.new('Sky.TEMPLATE'); scene.world = world_sky_template
world_sky_template.use_nodes = True; world_sky_template.node_tree.nodes.clear()
_N = world_sky_template.node_tree.nodes; _L = world_sky_template.node_tree.links
n0 = _N.new('ShaderNodeOutputWorld'); n0.name = 'World Output'; n0.location = (412, 325)
n1 = _N.new('ShaderNodeBackground'); n1.name = 'Background'; n1.location = (227, 302)
n1.inputs[0].default_value = (0.05088, 0.05088, 0.05088, 0.0)
n2 = _N.new('ShaderNodeBackground'); n2.name = 'Background.001'; n2.location = (222, 325)
n2.inputs[0].default_value = (0.0, 0.0, 0.0, 1.0)
_L.new(n2.outputs[0], n0.inputs[0])
n0.is_active_output = True
world_sky_template.color = (0.0331, 0.0331, 0.0331)
world_sky_template.use_sun_shadow = False
world_sky_template.sun_shadow_jitter_overblur = 0.0

# ---- cameras
cam_camera = bpy.data.cameras.new('Camera')
cam_camera.passepartout_alpha = 0.995

# ---- meshes
me_l_colorpalettegeo_template = bpy.data.meshes.new('L_ColorPaletteGeo.TEMPLATE')
me_l_colorpalettegeo_template.from_pydata([(-1.0, -1.0, 0.0), (1.0, -1.0, 0.0), (-1.0, 1.0, 0.0), (1.0, 1.0, 0.0), (-1.0, 0.6, 0.0), (-1.0, 0.2, 0.0), (-1.0, -0.2, 0.0), (-1.0, -0.6, 0.0), (-0.6, -1.0, 0.0), (-0.2, -1.0, 0.0), (0.2, -1.0, 0.0), (0.6, -1.0, 0.0), (1.0, -0.6, 0.0), (1.0, -0.2, 0.0), (1.0, 0.2, 0.0), (1.0, 0.6, 0.0), (0.6, 1.0, 0.0), (0.2, 1.0, 0.0), (-0.2, 1.0, 0.0), (-0.6, 1.0, 0.0), (-0.6, -0.6, 0.0), (-0.6, -0.2, 0.0), (-0.6, 0.2, 0.0), (-0.6, 0.6, 0.0), (-0.2, -0.6, 0.0), (-0.2, -0.2, 0.0), (-0.2, 0.2, 0.0), (-0.2, 0.6, 0.0), (0.2, -0.6, 0.0), (0.2, -0.2, 0.0), (0.2, 0.2, 0.0), (0.2, 0.6, 0.0), (0.6, -0.6, 0.0), (0.6, -0.2, 0.0), (0.6, 0.2, 0.0), (0.6, 0.6, 0.0), (0.6244, 0.6244, 0.0), (0.9756, 0.6244, 0.0), (0.9756, 0.9756, 0.0), (0.6244, 0.9756, 0.0), (-0.9756, 0.6244, 0.0), (-0.6244, 0.6244, 0.0), (-0.6244, 0.9756, 0.0), (-0.9756, 0.9756, 0.0), (-0.5756, 0.6244, 0.0), (-0.2244, 0.6244, 0.0), (-0.2244, 0.9756, 0.0), (-0.5756, 0.9756, 0.0), (-0.1756, 0.6244, 0.0), (0.1756, 0.6244, 0.0), (0.1756, 0.9756, 0.0), (-0.1756, 0.9756, 0.0), (0.2244, 0.6244, 0.0), (0.5756, 0.6244, 0.0), (0.5756, 0.9756, 0.0), (0.2244, 0.9756, 0.0), (-0.9756, -0.9756, 0.0), (-0.6244, -0.9756, 0.0), (-0.6244, -0.6244, 0.0), (-0.9756, -0.6244, 0.0), (-0.9756, -0.5756, 0.0), (-0.6244, -0.5756, 0.0), (-0.6244, -0.2244, 0.0), (-0.9756, -0.2244, 0.0), (-0.9756, -0.1756, 0.0), (-0.6244, -0.1756, 0.0), (-0.6244, 0.1756, 0.0), (-0.9756, 0.1756, 0.0), (-0.9756, 0.2244, 0.0), (-0.6244, 0.2244, 0.0), (-0.6244, 0.5756, 0.0), (-0.9756, 0.5756, 0.0), (-0.5756, -0.9756, 0.0), (-0.2244, -0.9756, 0.0), (-0.2244, -0.6244, 0.0), (-0.5756, -0.6244, 0.0), (-0.5756, -0.5756, 0.0), (-0.2244, -0.5756, 0.0), (-0.2244, -0.2244, 0.0), (-0.5756, -0.2244, 0.0), (-0.5756, -0.1756, 0.0), (-0.2244, -0.1756, 0.0), (-0.2244, 0.1756, 0.0), (-0.5756, 0.1756, 0.0), (-0.5756, 0.2244, 0.0), (-0.2244, 0.2244, 0.0), (-0.2244, 0.5756, 0.0), (-0.5756, 0.5756, 0.0), (-0.1756, -0.9756, 0.0), (0.1756, -0.9756, 0.0), (0.1756, -0.6244, 0.0), (-0.1756, -0.6244, 0.0), (-0.1756, -0.5756, 0.0), (0.1756, -0.5756, 0.0), (0.1756, -0.2244, 0.0), (-0.1756, -0.2244, 0.0), (-0.1756, -0.1756, 0.0), (0.1756, -0.1756, 0.0), (0.1756, 0.1756, 0.0), (-0.1756, 0.1756, 0.0), (-0.1756, 0.2244, 0.0), (0.1756, 0.2244, 0.0), (0.1756, 0.5756, 0.0), (-0.1756, 0.5756, 0.0), (0.2244, -0.9756, 0.0), (0.5756, -0.9756, 0.0), (0.5756, -0.6244, 0.0), (0.2244, -0.6244, 0.0), (0.2244, -0.5756, 0.0), (0.5756, -0.5756, 0.0), (0.5756, -0.2244, 0.0), (0.2244, -0.2244, 0.0), (0.2244, -0.1756, 0.0), (0.5756, -0.1756, 0.0), (0.5756, 0.1756, 0.0), (0.2244, 0.1756, 0.0), (0.2244, 0.2244, 0.0), (0.5756, 0.2244, 0.0), (0.5756, 0.5756, 0.0), (0.2244, 0.5756, 0.0), (0.6244, -0.9756, 0.0), (0.9756, -0.9756, 0.0), (0.9756, -0.6244, 0.0), (0.6244, -0.6244, 0.0), (0.6244, -0.5756, 0.0), (0.9756, -0.5756, 0.0), (0.9756, -0.2244, 0.0), (0.6244, -0.2244, 0.0), (0.6244, -0.1756, 0.0), (0.9756, -0.1756, 0.0), (0.9756, 0.1756, 0.0), (0.6244, 0.1756, 0.0), (0.6244, 0.2244, 0.0), (0.9756, 0.2244, 0.0), (0.9756, 0.5756, 0.0), (0.6244, 0.5756, 0.0), (-0.6232, 1.039, 7.257e-15), (-0.2077, 1.039, 7.257e-15), (0.2077, 1.039, 7.257e-15), (0.6232, 1.039, 7.257e-15), (1.039, 0.6232, 4.354e-15), (1.039, 0.2077, 1.451e-15), (1.039, -0.2077, -1.451e-15), (1.039, -0.6232, -4.354e-15), (0.6232, -1.039, -7.257e-15), (0.2077, -1.039, -7.257e-15), (-0.2077, -1.039, -7.257e-15), (-0.6232, -1.039, -7.257e-15), (-1.039, -0.6232, -4.354e-15), (-1.039, -0.2077, -1.451e-15), (-1.039, 0.2077, 1.451e-15), (-1.039, 0.6232, 4.354e-15), (1.039, 1.039, 7.257e-15), (-1.039, 1.039, 7.257e-15), (1.039, -1.039, -7.257e-15), (-1.039, -1.039, -7.257e-15)], [], [(36, 37, 38, 39), (40, 41, 42, 43), (44, 45, 46, 47), (48, 49, 50, 51), (52, 53, 54, 55), (56, 57, 58, 59), (60, 61, 62, 63), (64, 65, 66, 67), (68, 69, 70, 71), (72, 73, 74, 75), (76, 77, 78, 79), (80, 81, 82, 83), (84, 85, 86, 87), (88, 89, 90, 91), (92, 93, 94, 95), (96, 97, 98, 99), (100, 101, 102, 103), (104, 105, 106, 107), (108, 109, 110, 111), (112, 113, 114, 115), (116, 117, 118, 119), (120, 121, 122, 123), (124, 125, 126, 127), (128, 129, 130, 131), (132, 133, 134, 135), (35, 15, 37, 36), (15, 3, 38, 37), (3, 16, 39, 38), (16, 35, 36, 39), (4, 23, 41, 40), (23, 19, 42, 41), (19, 2, 43, 42), (2, 4, 40, 43), (23, 27, 45, 44), (27, 18, 46, 45), (18, 19, 47, 46), (19, 23, 44, 47), (27, 31, 49, 48), (31, 17, 50, 49), (17, 18, 51, 50), (18, 27, 48, 51), (31, 35, 53, 52), (35, 16, 54, 53), (16, 17, 55, 54), (17, 31, 52, 55), (0, 8, 57, 56), (8, 20, 58, 57), (20, 7, 59, 58), (7, 0, 56, 59), (7, 20, 61, 60), (20, 21, 62, 61), (21, 6, 63, 62), (6, 7, 60, 63), (6, 21, 65, 64), (21, 22, 66, 65), (22, 5, 67, 66), (5, 6, 64, 67), (5, 22, 69, 68), (22, 23, 70, 69), (23, 4, 71, 70), (4, 5, 68, 71), (8, 9, 73, 72), (9, 24, 74, 73), (24, 20, 75, 74), (20, 8, 72, 75), (20, 24, 77, 76), (24, 25, 78, 77), (25, 21, 79, 78), (21, 20, 76, 79), (21, 25, 81, 80), (25, 26, 82, 81), (26, 22, 83, 82), (22, 21, 80, 83), (22, 26, 85, 84), (26, 27, 86, 85), (27, 23, 87, 86), (23, 22, 84, 87), (9, 10, 89, 88), (10, 28, 90, 89), (28, 24, 91, 90), (24, 9, 88, 91), (24, 28, 93, 92), (28, 29, 94, 93), (29, 25, 95, 94), (25, 24, 92, 95), (25, 29, 97, 96), (29, 30, 98, 97), (30, 26, 99, 98), (26, 25, 96, 99), (26, 30, 101, 100), (30, 31, 102, 101), (31, 27, 103, 102), (27, 26, 100, 103), (10, 11, 105, 104), (11, 32, 106, 105), (32, 28, 107, 106), (28, 10, 104, 107), (28, 32, 109, 108), (32, 33, 110, 109), (33, 29, 111, 110), (29, 28, 108, 111), (29, 33, 113, 112), (33, 34, 114, 113), (34, 30, 115, 114), (30, 29, 112, 115), (30, 34, 117, 116), (34, 35, 118, 117), (35, 31, 119, 118), (31, 30, 116, 119), (11, 1, 121, 120), (1, 12, 122, 121), (12, 32, 123, 122), (32, 11, 120, 123), (32, 12, 125, 124), (12, 13, 126, 125), (13, 33, 127, 126), (33, 32, 124, 127), (33, 13, 129, 128), (13, 14, 130, 129), (14, 34, 131, 130), (34, 33, 128, 131), (34, 14, 133, 132), (14, 15, 134, 133), (15, 35, 135, 134), (35, 34, 132, 135), (19, 18, 137, 136), (1, 11, 144, 154), (16, 3, 152, 139), (11, 10, 145, 144), (2, 19, 136, 153), (8, 0, 155, 147), (15, 14, 141, 140), (5, 4, 151, 150), (3, 15, 140, 152), (14, 13, 142, 141), (6, 5, 150, 149), (10, 9, 146, 145), (13, 12, 143, 142), (7, 6, 149, 148), (12, 1, 154, 143), (0, 7, 148, 155), (9, 8, 147, 146), (17, 16, 139, 138), (18, 17, 138, 137), (4, 2, 153, 151)])
me_l_colorpalettegeo_template.polygons.foreach_set('material_index', [4, 0, 1, 2, 3, 22, 17, 9, 5, 11, 18, 10, 6, 12, 19, 13, 12, 10, 20, 14, 7, 10, 21, 16, 8, 2, 2, 2, 2, 2, 2, 2, 2, 2, 2, 2, 2, 2, 2, 2, 2, 2, 2, 2, 2, 2, 2, 2, 2, 2, 2, 2, 2, 2, 2, 2, 2, 2, 2, 2, 2, 2, 2, 2, 2, 2, 2, 2, 2, 2, 2, 2, 2, 2, 2, 2, 2, 2, 2, 2, 2, 2, 2, 2, 2, 2, 2, 2, 2, 2, 2, 2, 2, 2, 2, 2, 2, 2, 2, 2, 2, 2, 2, 2, 2, 2, 2, 2, 2, 2, 2, 2, 2, 2, 2, 2, 2, 2, 2, 2, 2, 2, 2, 2, 2, 20, 20, 20, 20, 20, 20, 20, 20, 20, 20, 20, 20, 20, 20, 20, 20, 20, 20, 20, 20])
_uv = me_l_colorpalettegeo_template.uv_layers.new(name='UVMap')
_uv.uv.foreach_set('vector', [0.8122, 0.8122, 0.9878, 0.8122, 0.9878, 0.9878, 0.8122, 0.9878, 0.01219, 0.8122, 0.1878, 0.8122, 0.1878, 0.9878, 0.01219, 0.9878, 0.2122, 0.8122, 0.3878, 0.8122, 0.3878, 0.9878, 0.2122, 0.9878, 0.4122, 0.8122, 0.5878, 0.8122, 0.5878, 0.9878, 0.4122, 0.9878, 0.6122, 0.8122, 0.7878, 0.8122, 0.7878, 0.9878, 0.6122, 0.9878, 0.01219, 0.01219, 0.1878, 0.01219, 0.1878, 0.1878, 0.01219, 0.1878, 0.01219, 0.2122, 0.1878, 0.2122, 0.1878, 0.3878, 0.01219, 0.3878, 0.01219, 0.4122, 0.1878, 0.4122, 0.1878, 0.5878, 0.01219, 0.5878, 0.01219, 0.6122, 0.1878, 0.6122, 0.1878, 0.7878, 0.01219, 0.7878, 0.2122, 0.01219, 0.3878, 0.01219, 0.3878, 0.1878, 0.2122, 0.1878, 0.2122, 0.2122, 0.3878, 0.2122, 0.3878, 0.3878, 0.2122, 0.3878, 0.2122, 0.4122, 0.3878, 0.4122, 0.3878, 0.5878, 0.2122, 0.5878, 0.2122, 0.6122, 0.3878, 0.6122, 0.3878, 0.7878, 0.2122, 0.7878, 0.4122, 0.01219, 0.5878, 0.01219, 0.5878, 0.1878, 0.4122, 0.1878, 0.4122, 0.2122, 0.5878, 0.2122, 0.5878, 0.3878, 0.4122, 0.3878, 0.4122, 0.4122, 0.5878, 0.4122, 0.5878, 0.5878, 0.4122, 0.5878, 0.4122, 0.6122, 0.5878, 0.6122, 0.5878, 0.7878, 0.4122, 0.7878, 0.6122, 0.01219, 0.7878, 0.01219, 0.7878, 0.1878, 0.6122, 0.1878, 0.6122, 0.2122, 0.7878, 0.2122, 0.7878, 0.3878, 0.6122, 0.3878, 0.6122, 0.4122, 0.7878, 0.4122, 0.7878, 0.5878, 0.6122, 0.5878, 0.6122, 0.6122, 0.7878, 0.6122, 0.7878, 0.7878, 0.6122, 0.7878, 0.8122, 0.01219, 0.9878, 0.01219, 0.9878, 0.1878, 0.8122, 0.1878, 0.8122, 0.2122, 0.9878, 0.2122, 0.9878, 0.3878, 0.8122, 0.3878, 0.8122, 0.4122, 0.9878, 0.4122, 0.9878, 0.5878, 0.8122, 0.5878, 0.8122, 0.6122, 0.9878, 0.6122, 0.9878, 0.7878, 0.8122, 0.7878, 0.8, 0.8, 1.0, 0.8, 0.9878, 0.8122, 0.8122, 0.8122, 1.0, 0.8, 1.0, 1.0, 0.9878, 0.9878, 0.9878, 0.8122, 1.0, 1.0, 0.8, 1.0, 0.8122, 0.9878, 0.9878, 0.9878, 0.8, 1.0, 0.8, 0.8, 0.8122, 0.8122, 0.8122, 0.9878, 0.0, 0.8, 0.2, 0.8, 0.1878, 0.8122, 0.01219, 0.8122, 0.2, 0.8, 0.2, 1.0, 0.1878, 0.9878, 0.1878, 0.8122, 0.2, 1.0, 0.0, 1.0, 0.01219, 0.9878, 0.1878, 0.9878, 0.0, 1.0, 0.0, 0.8, 0.01219, 0.8122, 0.01219, 0.9878, 0.2, 0.8, 0.4, 0.8, 0.3878, 0.8122, 0.2122, 0.8122, 0.4, 0.8, 0.4, 1.0, 0.3878, 0.9878, 0.3878, 0.8122, 0.4, 1.0, 0.2, 1.0, 0.2122, 0.9878, 0.3878, 0.9878, 0.2, 1.0, 0.2, 0.8, 0.2122, 0.8122, 0.2122, 0.9878, 0.4, 0.8, 0.6, 0.8, 0.5878, 0.8122, 0.4122, 0.8122, 0.6, 0.8, 0.6, 1.0, 0.5878, 0.9878, 0.5878, 0.8122, 0.6, 1.0, 0.4, 1.0, 0.4122, 0.9878, 0.5878, 0.9878, 0.4, 1.0, 0.4, 0.8, 0.4122, 0.8122, 0.4122, 0.9878, 0.6, 0.8, 0.8, 0.8, 0.7878, 0.8122, 0.6122, 0.8122, 0.8, 0.8, 0.8, 1.0, 0.7878, 0.9878, 0.7878, 0.8122, 0.8, 1.0, 0.6, 1.0, 0.6122, 0.9878, 0.7878, 0.9878, 0.6, 1.0, 0.6, 0.8, 0.6122, 0.8122, 0.6122, 0.9878, 0.0, 0.0, 0.2, 0.0, 0.1878, 0.01219, 0.01219, 0.01219, 0.2, 0.0, 0.2, 0.2, 0.1878, 0.1878, 0.1878, 0.01219, 0.2, 0.2, 0.0, 0.2, 0.01219, 0.1878, 0.1878, 0.1878, 0.0, 0.2, 0.0, 0.0, 0.01219, 0.01219, 0.01219, 0.1878, 0.0, 0.2, 0.2, 0.2, 0.1878, 0.2122, 0.01219, 0.2122, 0.2, 0.2, 0.2, 0.4, 0.1878, 0.3878, 0.1878, 0.2122, 0.2, 0.4, 0.0, 0.4, 0.01219, 0.3878, 0.1878, 0.3878, 0.0, 0.4, 0.0, 0.2, 0.01219, 0.2122, 0.01219, 0.3878, 0.0, 0.4, 0.2, 0.4, 0.1878, 0.4122, 0.01219, 0.4122, 0.2, 0.4, 0.2, 0.6, 0.1878, 0.5878, 0.1878, 0.4122, 0.2, 0.6, 0.0, 0.6, 0.01219, 0.5878, 0.1878, 0.5878, 0.0, 0.6, 0.0, 0.4, 0.01219, 0.4122, 0.01219, 0.5878, 0.0, 0.6, 0.2, 0.6, 0.1878, 0.6122, 0.01219, 0.6122, 0.2, 0.6, 0.2, 0.8, 0.1878, 0.7878, 0.1878, 0.6122, 0.2, 0.8, 0.0, 0.8, 0.01219, 0.7878, 0.1878, 0.7878, 0.0, 0.8, 0.0, 0.6, 0.01219, 0.6122, 0.01219, 0.7878, 0.2, 0.0, 0.4, 0.0, 0.3878, 0.01219, 0.2122, 0.01219, 0.4, 0.0, 0.4, 0.2, 0.3878, 0.1878, 0.3878, 0.01219, 0.4, 0.2, 0.2, 0.2, 0.2122, 0.1878, 0.3878, 0.1878, 0.2, 0.2, 0.2, 0.0, 0.2122, 0.01219, 0.2122, 0.1878, 0.2, 0.2, 0.4, 0.2, 0.3878, 0.2122, 0.2122, 0.2122, 0.4, 0.2, 0.4, 0.4, 0.3878, 0.3878, 0.3878, 0.2122, 0.4, 0.4, 0.2, 0.4, 0.2122, 0.3878, 0.3878, 0.3878, 0.2, 0.4, 0.2, 0.2, 0.2122, 0.2122, 0.2122, 0.3878, 0.2, 0.4, 0.4, 0.4, 0.3878, 0.4122, 0.2122, 0.4122, 0.4, 0.4, 0.4, 0.6, 0.3878, 0.5878, 0.3878, 0.4122, 0.4, 0.6, 0.2, 0.6, 0.2122, 0.5878, 0.3878, 0.5878, 0.2, 0.6, 0.2, 0.4, 0.2122, 0.4122, 0.2122, 0.5878, 0.2, 0.6, 0.4, 0.6, 0.3878, 0.6122, 0.2122, 0.6122, 0.4, 0.6, 0.4, 0.8, 0.3878, 0.7878, 0.3878, 0.6122, 0.4, 0.8, 0.2, 0.8, 0.2122, 0.7878, 0.3878, 0.7878, 0.2, 0.8, 0.2, 0.6, 0.2122, 0.6122, 0.2122, 0.7878, 0.4, 0.0, 0.6, 0.0, 0.5878, 0.01219, 0.4122, 0.01219, 0.6, 0.0, 0.6, 0.2, 0.5878, 0.1878, 0.5878, 0.01219, 0.6, 0.2, 0.4, 0.2, 0.4122, 0.1878, 0.5878, 0.1878, 0.4, 0.2, 0.4, 0.0, 0.4122, 0.01219, 0.4122, 0.1878, 0.4, 0.2, 0.6, 0.2, 0.5878, 0.2122, 0.4122, 0.2122, 0.6, 0.2, 0.6, 0.4, 0.5878, 0.3878, 0.5878, 0.2122, 0.6, 0.4, 0.4, 0.4, 0.4122, 0.3878, 0.5878, 0.3878, 0.4, 0.4, 0.4, 0.2, 0.4122, 0.2122, 0.4122, 0.3878, 0.4, 0.4, 0.6, 0.4, 0.5878, 0.4122, 0.4122, 0.4122, 0.6, 0.4, 0.6, 0.6, 0.5878, 0.5878, 0.5878, 0.4122, 0.6, 0.6, 0.4, 0.6, 0.4122, 0.5878, 0.5878, 0.5878, 0.4, 0.6, 0.4, 0.4, 0.4122, 0.4122, 0.4122, 0.5878, 0.4, 0.6, 0.6, 0.6, 0.5878, 0.6122, 0.4122, 0.6122, 0.6, 0.6, 0.6, 0.8, 0.5878, 0.7878, 0.5878, 0.6122, 0.6, 0.8, 0.4, 0.8, 0.4122, 0.7878, 0.5878, 0.7878, 0.4, 0.8, 0.4, 0.6, 0.4122, 0.6122, 0.4122, 0.7878, 0.6, 0.0, 0.8, 0.0, 0.7878, 0.01219, 0.6122, 0.01219, 0.8, 0.0, 0.8, 0.2, 0.7878, 0.1878, 0.7878, 0.01219, 0.8, 0.2, 0.6, 0.2, 0.6122, 0.1878, 0.7878, 0.1878, 0.6, 0.2, 0.6, 0.0, 0.6122, 0.01219, 0.6122, 0.1878, 0.6, 0.2, 0.8, 0.2, 0.7878, 0.2122, 0.6122, 0.2122, 0.8, 0.2, 0.8, 0.4, 0.7878, 0.3878, 0.7878, 0.2122, 0.8, 0.4, 0.6, 0.4, 0.6122, 0.3878, 0.7878, 0.3878, 0.6, 0.4, 0.6, 0.2, 0.6122, 0.2122, 0.6122, 0.3878, 0.6, 0.4, 0.8, 0.4, 0.7878, 0.4122, 0.6122, 0.4122, 0.8, 0.4, 0.8, 0.6, 0.7878, 0.5878, 0.7878, 0.4122, 0.8, 0.6, 0.6, 0.6, 0.6122, 0.5878, 0.7878, 0.5878, 0.6, 0.6, 0.6, 0.4, 0.6122, 0.4122, 0.6122, 0.5878, 0.6, 0.6, 0.8, 0.6, 0.7878, 0.6122, 0.6122, 0.6122, 0.8, 0.6, 0.8, 0.8, 0.7878, 0.7878, 0.7878, 0.6122, 0.8, 0.8, 0.6, 0.8, 0.6122, 0.7878, 0.7878, 0.7878, 0.6, 0.8, 0.6, 0.6, 0.6122, 0.6122, 0.6122, 0.7878, 0.8, 0.0, 1.0, 0.0, 0.9878, 0.01219, 0.8122, 0.01219, 1.0, 0.0, 1.0, 0.2, 0.9878, 0.1878, 0.9878, 0.01219, 1.0, 0.2, 0.8, 0.2, 0.8122, 0.1878, 0.9878, 0.1878, 0.8, 0.2, 0.8, 0.0, 0.8122, 0.01219, 0.8122, 0.1878, 0.8, 0.2, 1.0, 0.2, 0.9878, 0.2122, 0.8122, 0.2122, 1.0, 0.2, 1.0, 0.4, 0.9878, 0.3878, 0.9878, 0.2122, 1.0, 0.4, 0.8, 0.4, 0.8122, 0.3878, 0.9878, 0.3878, 0.8, 0.4, 0.8, 0.2, 0.8122, 0.2122, 0.8122, 0.3878, 0.8, 0.4, 1.0, 0.4, 0.9878, 0.4122, 0.8122, 0.4122, 1.0, 0.4, 1.0, 0.6, 0.9878, 0.5878, 0.9878, 0.4122, 1.0, 0.6, 0.8, 0.6, 0.8122, 0.5878, 0.9878, 0.5878, 0.8, 0.6, 0.8, 0.4, 0.8122, 0.4122, 0.8122, 0.5878, 0.8, 0.6, 1.0, 0.6, 0.9878, 0.6122, 0.8122, 0.6122, 1.0, 0.6, 1.0, 0.8, 0.9878, 0.7878, 0.9878, 0.6122, 1.0, 0.8, 0.8, 0.8, 0.8122, 0.7878, 0.9878, 0.7878, 0.8, 0.8, 0.8, 0.6, 0.8122, 0.6122, 0.8122, 0.7878, 0.2, 1.0, 0.4, 1.0, 0.4, 1.0, 0.2, 1.0, 1.0, 0.0, 0.8, 0.0, 0.8, 0.0, 1.0, 0.0, 0.8, 1.0, 1.0, 1.0, 1.0, 1.0, 0.8, 1.0, 0.8, 0.0, 0.6, 0.0, 0.6, 0.0, 0.8, 0.0, 0.0, 1.0, 0.2, 1.0, 0.2, 1.0, 0.0, 1.0, 0.2, 0.0, 0.0, 0.0, 0.0, 0.0, 0.2, 0.0, 1.0, 0.8, 1.0, 0.6, 1.0, 0.6, 1.0, 0.8, 0.0, 0.6, 0.0, 0.8, 0.0, 0.8, 0.0, 0.6, 1.0, 1.0, 1.0, 0.8, 1.0, 0.8, 1.0, 1.0, 1.0, 0.6, 1.0, 0.4, 1.0, 0.4, 1.0, 0.6, 0.0, 0.4, 0.0, 0.6, 0.0, 0.6, 0.0, 0.4, 0.6, 0.0, 0.4, 0.0, 0.4, 0.0, 0.6, 0.0, 1.0, 0.4, 1.0, 0.2, 1.0, 0.2, 1.0, 0.4, 0.0, 0.2, 0.0, 0.4, 0.0, 0.4, 0.0, 0.2, 1.0, 0.2, 1.0, 0.0, 1.0, 0.0, 1.0, 0.2, 0.0, 0.0, 0.0, 0.2, 0.0, 0.2, 0.0, 0.0, 0.4, 0.0, 0.2, 0.0, 0.2, 0.0, 0.4, 0.0, 0.6, 1.0, 0.8, 1.0, 0.8, 1.0, 0.6, 1.0, 0.4, 1.0, 0.6, 1.0, 0.6, 1.0, 0.4, 1.0, 0.0, 0.8, 0.0, 1.0, 0.0, 1.0, 0.0, 0.8])
me_l_colorpalettegeo_template.materials.append(mat_l_blacknoshadow_template)
me_l_colorpalettegeo_template.materials.append(mat_l_blackshadow_template)
me_l_colorpalettegeo_template.materials.append(mat_l_border_template)
me_l_colorpalettegeo_template.materials.append(mat_l_captionballoon_template)
me_l_colorpalettegeo_template.materials.append(mat_l_captionoutlinedark_template)
me_l_colorpalettegeo_template.materials.append(mat_l_captionoutlinelight_template)
me_l_colorpalettegeo_template.materials.append(mat_l_ink_template)
me_l_colorpalettegeo_template.materials.append(mat_l_sfxballoon_template)
me_l_colorpalettegeo_template.materials.append(mat_l_sfxoutlinedark_template)
me_l_colorpalettegeo_template.materials.append(mat_l_sfxoutlinelight_template)
me_l_colorpalettegeo_template.materials.append(mat_l_toon_template)
me_l_colorpalettegeo_template.materials.append(mat_l_outlinenoshadowdark_template)
me_l_colorpalettegeo_template.materials.append(mat_l_outlinenoshadowlight_template)
me_l_colorpalettegeo_template.materials.append(mat_l_toongradient_template)
me_l_colorpalettegeo_template.materials.append(mat_l_whitenoshadow_template)
me_l_colorpalettegeo_template.materials.append(mat_l_whiteshadow_template)
me_l_colorpalettegeo_template.materials.append(mat_l_wordballoon_template)
me_l_colorpalettegeo_template.materials.append(mat_l_wordballoonoutlinedark_template)
me_l_colorpalettegeo_template.materials.append(mat_l_wordballoonoutlinelight_template)
me_l_colorpalettegeo_template.materials.append(mat_l_wordballoontext_template)
me_l_colorpalettegeo_template.materials.append(mat_l_page_template)
me_l_colorpalettegeo_template.materials.append(mat_l_captiontext_template)
me_l_colorpalettegeo_template.materials.append(mat_l_sfxtext_template)
me_l_colorpalettegeo_template.use_remesh_fix_poles = True
me_l_colorpalettegeo_template.use_remesh_preserve_attributes = False
me_l_colorpalettegeo_template.use_mirror_vertex_groups = False
me_l_colorpalettegeo_template.update()

# ---- objects
ob_camera_aim_template = bpy.data.objects.new('Camera_aim.TEMPLATE', None)
ob_camera_template = bpy.data.objects.new('Camera.TEMPLATE', cam_camera)
ob_letters_english_template = bpy.data.objects.new('Letters_english.TEMPLATE', None)
ob_letters_korean_template = bpy.data.objects.new('Letters_korean.TEMPLATE', None)
ob_letters_german_template = bpy.data.objects.new('Letters_german.TEMPLATE', None)
ob_letters_french_template = bpy.data.objects.new('Letters_french.TEMPLATE', None)
ob_letters_japanese_template = bpy.data.objects.new('Letters_japanese.TEMPLATE', None)
ob_letters_spanish_template = bpy.data.objects.new('Letters_spanish.TEMPLATE', None)
ob_letters_dutch_template = bpy.data.objects.new('Letters_dutch.TEMPLATE', None)
ob_materials_template = bpy.data.objects.new('Materials.TEMPLATE', me_l_colorpalettegeo_template)

# ---- transforms, parenting, visibility, modifiers, constraints
ob_camera_aim_template.location = (0.0, 0.0, 1.52)
ob_camera_aim_template.empty_display_type = 'CIRCLE'
ob_camera_aim_template.empty_display_size = 0.05
ob_camera_aim_template.show_in_front = True
ob_camera_aim_template.lineart.crease_threshold = 0.0
ob_camera_template.location = (0.0, -12.0, 1.52)
ob_camera_template.rotation_euler = (1.571, -1.11e-16, 2.975e-17)
ob_camera_template.lineart.crease_threshold = 0.0
_c = ob_camera_template.constraints.new('TRACK_TO'); _c.name = 'Track To'
_c.target = ob_camera_aim_template
ob_letters_english_template.parent = ob_camera_template
ob_letters_english_template.matrix_parent_inverse = Matrix(((1.0, -0.0, 0.0, -0.0), (-0.0, 0.0, 1.0, -1.52), (-0.0, -1.0, 0.0, -12.0), (0.0, 0.0, -0.0, 1.0)))
ob_letters_english_template.location = (0.0, -10.0, 1.52)
ob_letters_english_template.empty_display_type = 'CIRCLE'
ob_letters_english_template.empty_display_size = 0.005
ob_letters_english_template.lineart.crease_threshold = 0.0
ob_letters_korean_template.parent = ob_camera_template
ob_letters_korean_template.matrix_parent_inverse = Matrix(((1.0, -0.0, 0.0, -0.0), (-0.0, 0.0, 1.0, -1.52), (-0.0, -1.0, 0.0, -12.0), (0.0, 0.0, -0.0, 1.0)))
ob_letters_korean_template.location = (0.0, -10.0, 1.52)
ob_letters_korean_template.empty_display_type = 'CIRCLE'
ob_letters_korean_template.empty_display_size = 0.005
ob_letters_korean_template.lineart.crease_threshold = 0.0
ob_letters_german_template.parent = ob_camera_template
ob_letters_german_template.matrix_parent_inverse = Matrix(((1.0, -0.0, 0.0, -0.0), (-0.0, 0.0, 1.0, -1.52), (-0.0, -1.0, 0.0, -12.0), (0.0, 0.0, -0.0, 1.0)))
ob_letters_german_template.location = (0.0, -10.0, 1.52)
ob_letters_german_template.empty_display_type = 'CIRCLE'
ob_letters_german_template.empty_display_size = 0.005
ob_letters_german_template.lineart.crease_threshold = 0.0
ob_letters_french_template.parent = ob_camera_template
ob_letters_french_template.matrix_parent_inverse = Matrix(((1.0, -0.0, 0.0, -0.0), (-0.0, 0.0, 1.0, -1.52), (-0.0, -1.0, 0.0, -12.0), (0.0, 0.0, -0.0, 1.0)))
ob_letters_french_template.location = (0.0, -10.0, 1.52)
ob_letters_french_template.empty_display_type = 'CIRCLE'
ob_letters_french_template.empty_display_size = 0.005
ob_letters_french_template.lineart.crease_threshold = 0.0
ob_letters_japanese_template.parent = ob_camera_template
ob_letters_japanese_template.matrix_parent_inverse = Matrix(((1.0, -0.0, 0.0, -0.0), (-0.0, 0.0, 1.0, -1.52), (-0.0, -1.0, 0.0, -12.0), (0.0, 0.0, -0.0, 1.0)))
ob_letters_japanese_template.location = (0.0, -10.0, 1.52)
ob_letters_japanese_template.empty_display_type = 'CIRCLE'
ob_letters_japanese_template.empty_display_size = 0.005
ob_letters_japanese_template.lineart.crease_threshold = 0.0
ob_letters_spanish_template.parent = ob_camera_template
ob_letters_spanish_template.matrix_parent_inverse = Matrix(((1.0, -0.0, 0.0, -0.0), (-0.0, 0.0, 1.0, -1.52), (-0.0, -1.0, 0.0, -12.0), (0.0, 0.0, -0.0, 1.0)))
ob_letters_spanish_template.location = (0.0, -10.0, 1.52)
ob_letters_spanish_template.empty_display_type = 'CIRCLE'
ob_letters_spanish_template.empty_display_size = 0.005
ob_letters_spanish_template.lineart.crease_threshold = 0.0
ob_letters_dutch_template.parent = ob_camera_template
ob_letters_dutch_template.matrix_parent_inverse = Matrix(((1.0, -0.0, 0.0, -0.0), (-0.0, 0.0, 1.0, -1.52), (-0.0, -1.0, 0.0, -12.0), (0.0, 0.0, -0.0, 1.0)))
ob_letters_dutch_template.location = (0.0, -10.0, 1.52)
ob_letters_dutch_template.empty_display_type = 'CIRCLE'
ob_letters_dutch_template.empty_display_size = 0.005
ob_letters_dutch_template.lineart.crease_threshold = 0.0
ob_materials_template.parent = ob_camera_template
ob_materials_template.matrix_parent_inverse = Matrix(((1.0, -0.0, 0.0, -0.0), (-0.0, 0.0, 1.0, -1.52), (-0.0, -1.0, 0.0, -12.0), (0.0, 0.0, -0.0, 1.0)))
ob_materials_template.location = (0.7094, -9.508, 0.8159)
ob_materials_template.rotation_euler = (1.571, 0.0, 0.0)
ob_materials_template.scale = (0.111, 0.111, 0.111)
ob_materials_template.lineart.crease_threshold = 0.0
_m = ob_materials_template.modifiers.new('Displace', 'DISPLACE')
_m.strength = 0.0
_m.texture_coords = 'GLOBAL'

# ---- collection membership
col_export_template.objects.link(ob_camera_aim_template)
col_export_template.objects.link(ob_camera_template)
col_letters_template.objects.link(ob_letters_english_template)
col_letters_template.objects.link(ob_letters_korean_template)
col_letters_template.objects.link(ob_letters_german_template)
col_letters_template.objects.link(ob_letters_french_template)
col_letters_template.objects.link(ob_letters_japanese_template)
col_letters_template.objects.link(ob_letters_spanish_template)
col_letters_template.objects.link(ob_letters_dutch_template)
col_backstage_template.objects.link(ob_materials_template)

# ---- scene / render settings (as saved in the file)
scene.camera = ob_camera_template
scene.frame_start = 1; scene.frame_end = 72; scene.frame_set(1)
scene.render.engine = 'BLENDER_EEVEE_NEXT'
scene.render.image_settings.file_format = 'JPEG'
scene.render.image_settings.color_mode = 'RGB'
scene.render.resolution_x = 1024
scene.render.resolution_y = 1024
scene.render.motion_blur_shutter = 1.0
scene.render.use_file_extension = False
scene.cycles.use_denoising = False
scene.cycles.samples = 128
scene.cycles.sampling_pattern = 'TABULATED_SOBOL'
scene.cycles.use_adaptive_sampling = False
scene.cycles.use_light_tree = False
scene.eevee.taa_render_samples = 32
scene.eevee.use_gtao = True
scene.eevee.gtao_quality = 0.2349
scene.eevee.gtao_distance = 2.5
scene.eevee.fast_gi_quality = 0.2349
scene.eevee.use_raytracing = True
scene.view_settings.view_transform = 'Standard'
bpy.context.view_layer.update()

# ---- added for rendering (the .blend has no usable light): sun
light_auto_sun = bpy.data.lights.new('AutoSun', 'SUN')
light_auto_sun.energy = 3.0
light_auto_sun.angle = 0.0523599
ob_auto_sun = bpy.data.objects.new('AutoSun', light_auto_sun)
scene.collection.objects.link(ob_auto_sun)
ob_auto_sun.rotation_euler = (0.872665, 0.174533, 0.523599)
bpy.context.view_layer.update()
